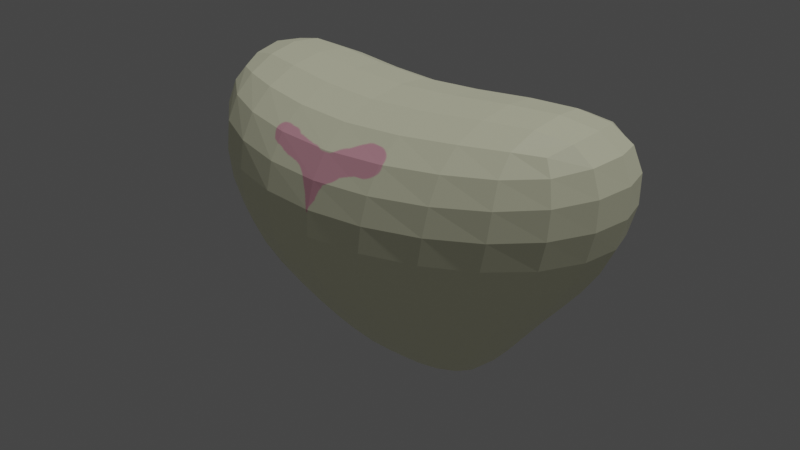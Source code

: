 # Source: Mund.blend  (saved by Blender 3.6.13; exported with 4.5.12 LTS)
import bpy
from mathutils import Matrix  # noqa: F401  (used for matrix-valued properties, if any)

bpy.ops.wm.read_factory_settings(use_empty=True)
scene = bpy.context.scene
scene.name = 'Scene'

# ---- collections
col_collection = bpy.data.collections.new('Collection'); scene.collection.children.link(col_collection)

# ---- images (referenced by path relative to the original .blend; pixels are not part of the script)
import os
ASSET_DIR = os.environ.get("B2B_ASSET_DIR", "")  # directory of the original .blend (textures are referenced by path, not embedded)
HERE = os.path.dirname(os.path.abspath(__file__))  # packed textures are extracted next to this script under _unpacked/

def load_image(name, relpath, width, height, colorspace="sRGB"):
    """Load a texture the original file referenced (path relative to the .blend, or extracted next to this script)."""
    p = next((c for c in (os.path.join(HERE, relpath), os.path.join(ASSET_DIR, relpath)) if relpath and os.path.exists(c)), "")
    if p:
        img = bpy.data.images.load(p, check_existing=True)
        img.name = name
    else:  # same state as the original file: an image datablock whose file is absent (Cycles renders it pink)
        img = bpy.data.images.new(name, width, height)
        img.source = "FILE"
        img.filepath = "//" + (relpath or name)
    img.colorspace_settings.name = colorspace
    return img
img_mund = load_image('Mund', '_unpacked/Mund.3c5c8cbf.png', 1024, 1024, 'sRGB')

# ---- materials (node trees are filled in below, after node groups)
mat_nase = bpy.data.materials.new('Nase')
mat_nase.use_transparent_shadow = False
mat_nase_001 = bpy.data.materials.new('Nase.001')
mat_nase_001.use_transparent_shadow = False

# ---- material node trees
mat_nase.use_nodes = True; mat_nase.node_tree.nodes.clear()
_N = mat_nase.node_tree.nodes; _L = mat_nase.node_tree.links
n0 = _N.new('ShaderNodeOutputMaterial'); n0.name = 'Material Output'; n0.location = (300, 300)
n1 = _N.new('ShaderNodeBsdfPrincipled'); n1.name = 'Principled BSDF'; n1.location = (10, 300)
n1.distribution = 'GGX'
n1.subsurface_method = 'RANDOM_WALK_SKIN'
n1.inputs[3].default_value = 1.45
n1.inputs[27].default_value = (0.0, 0.0, 0.0, 1.0)
n1.inputs[28].default_value = 1.0
n2 = _N.new('ShaderNodeTexImage'); n2.name = 'Image Texture'; n2.location = (-501, 281)
n2.image = img_mund
n3 = _N.new('ShaderNodeMix'); n3.name = 'Mix'; n3.location = (-160, 240)
n3.data_type = 'RGBA'
n3.inputs[6].default_value = (0.9822, 0.9822, 0.7084, 1.0)
n3.inputs[7].default_value = (0.9734, 0.4735, 0.5711, 1.0)
_L.new(n1.outputs[0], n0.inputs[0])
_L.new(n2.outputs[0], n3.inputs[0])
_L.new(n3.outputs[2], n1.inputs[0])
n0.is_active_output = True
mat_nase_001.use_nodes = True; mat_nase_001.node_tree.nodes.clear()
_N = mat_nase_001.node_tree.nodes; _L = mat_nase_001.node_tree.links
n0 = _N.new('ShaderNodeBsdfPrincipled'); n0.name = 'Principled BSDF'; n0.location = (10, 300)
n0.distribution = 'GGX'
n0.subsurface_method = 'RANDOM_WALK_SKIN'
n0.inputs[3].default_value = 1.45
n0.inputs[27].default_value = (0.0, 0.0, 0.0, 1.0)
n0.inputs[28].default_value = 1.0
n1 = _N.new('ShaderNodeOutputMaterial'); n1.name = 'Material Output'; n1.location = (300, 300)
_L.new(n0.outputs[0], n1.inputs[0])
n1.is_active_output = True

# ---- world
world_world = bpy.data.worlds.new('World'); scene.world = world_world
world_world.use_nodes = True; world_world.node_tree.nodes.clear()
_N = world_world.node_tree.nodes; _L = world_world.node_tree.links
n0 = _N.new('ShaderNodeOutputWorld'); n0.name = 'World Output'; n0.location = (300, 300)
n1 = _N.new('ShaderNodeBackground'); n1.name = 'Background'; n1.location = (10, 300)
n1.inputs[0].default_value = (0.05088, 0.05088, 0.05088, 1.0)
_L.new(n1.outputs[0], n0.inputs[0])
n0.is_active_output = True
world_world.color = (0.05088, 0.05088, 0.05088)
world_world.use_sun_shadow = False
world_world.sun_shadow_jitter_overblur = 0.0

# ---- lights
light_sun = bpy.data.lights.new('Sun', 'SUN')
light_sun.transmission_factor = 0.0
light_sun.energy = 1.0

# ---- meshes
me_cube_001 = bpy.data.meshes.new('Cube.001')
me_cube_001.from_pydata([(-0.3006, 0.1124, -0.4883), (-1.0, -0.1972, 1.0), (-0.3006, 0.3786, -0.4883), (-1.0, 0.6882, 1.0), (0.3006, 0.1124, -0.4883), (1.0, -0.1972, 1.0), (0.3006, 0.3786, -0.4883), (1.0, 0.6882, 1.0), (-1.0, -0.1972, 0.331), (-1.0, 0.6882, 0.331), (1.0, 0.6882, 0.331), (1.0, -0.1972, 0.331), (-0.637, 0.4761, -0.02355), (0.637, 0.5055, -0.02415), (0.6284, -0.0651, -0.02582), (-0.6444, -0.07889, -0.0253), (2.314e-19, 0.3692, -0.4872), (1.383e-18, 0.4436, 0.8155), (0.0006171, 0.1133, -0.4869), (-0.06605, -0.4042, 0.7994), (-0.1345, -0.576, 0.3207), (-0.01832, -0.05516, 0.4165), (-0.04569, -0.3815, 0.03317), (-0.03738, -0.4354, 0.0543)], [], [(8, 1, 3, 9), (21, 17, 7, 10), (10, 7, 5, 11), (20, 19, 1, 8), (16, 6, 4, 18), (17, 3, 1, 19), (23, 20, 8, 15), (13, 10, 11, 14), (22, 21, 10, 13), (15, 8, 9, 12), (0, 15, 12, 2), (16, 22, 13, 6), (6, 13, 14, 4), (18, 23, 15, 0), (4, 14, 23, 18), (2, 12, 22, 16), (12, 9, 21, 22), (14, 11, 20, 23), (7, 17, 19, 5), (2, 16, 18, 0), (11, 5, 19, 20), (9, 3, 17, 21)])
_uv = me_cube_001.uv_layers.new(name='UVMap')
_uv.uv.foreach_set('vector', [0.2188, 0.7607, 0.0001109, 0.6415, 0.2077, 0.5226, 0.265, 0.557, 0.3669, 0.4075, 0.2483, 0.3494, 0.3556, 0.1957, 0.4162, 0.2288, 0.4162, 0.2288, 0.3556, 0.1957, 0.2821, 0.0001108, 0.5411, 0.03034, 0.7753, 0.2074, 0.665, 0.2185, 0.6307, 0.0001109, 0.7818, 0.00777, 0.532, 0.4785, 0.5475, 0.4091, 0.6304, 0.41, 0.6, 0.5104, 0.2483, 0.3494, 0.2077, 0.5226, 0.0001109, 0.6415, 0.0001109, 0.2749, 0.8347, 0.2244, 0.7753, 0.2074, 0.7818, 0.00777, 0.8814, 0.08076, 0.4794, 0.286, 0.4162, 0.2288, 0.5411, 0.03034, 0.6187, 0.2002, 0.4134, 0.4304, 0.3669, 0.4075, 0.4162, 0.2288, 0.4794, 0.286, 0.3744, 0.7163, 0.2188, 0.7607, 0.265, 0.557, 0.3523, 0.5663, 0.5414, 0.5963, 0.3744, 0.7163, 0.3523, 0.5663, 0.4888, 0.535, 0.532, 0.4785, 0.4134, 0.4304, 0.4794, 0.286, 0.5475, 0.4091, 0.5475, 0.4091, 0.4794, 0.286, 0.6187, 0.2002, 0.6304, 0.41, 0.9999, 0.2329, 0.8347, 0.2244, 0.8814, 0.08076, 0.9987, 0.1634, 0.9987, 0.3022, 0.8824, 0.382, 0.8347, 0.2244, 0.9999, 0.2329, 0.4888, 0.535, 0.3523, 0.5663, 0.4134, 0.4304, 0.532, 0.4785, 0.3523, 0.5663, 0.265, 0.557, 0.3669, 0.4075, 0.4134, 0.4304, 0.8824, 0.382, 0.7837, 0.4619, 0.7753, 0.2074, 0.8347, 0.2244, 0.3556, 0.1957, 0.2483, 0.3494, 0.0001109, 0.2749, 0.2821, 0.0001108, 0.4888, 0.535, 0.532, 0.4785, 0.6, 0.5104, 0.5414, 0.5963, 0.7837, 0.4619, 0.6307, 0.469, 0.665, 0.2185, 0.7753, 0.2074, 0.265, 0.557, 0.2077, 0.5226, 0.2483, 0.3494, 0.3669, 0.4075])
me_cube_001.materials.append(mat_nase)
me_cube_001.materials.append(mat_nase_001)
me_cube_001.update()

# ---- objects
ob_sun = bpy.data.objects.new('Sun', light_sun)
ob_empty = bpy.data.objects.new('Empty', None)
ob_empty_001 = bpy.data.objects.new('Empty.001', None)
ob_cube = bpy.data.objects.new('Cube', me_cube_001)

# ---- transforms, parenting, visibility, modifiers, constraints
ob_sun.location = (2.749, 0.0, 4.079)
ob_sun.rotation_euler = (-0.07776, 0.3325, -0.01305)
ob_empty.location = (1.452, 3.0, 0.0)
ob_empty.rotation_euler = (1.571, 0.0, 0.0)
ob_empty.scale = (1.534, 1.534, 1.534)
ob_empty.empty_display_type = 'IMAGE'
ob_empty.empty_display_size = 5.0
ob_empty_001.location = (-2.305, -0.3038, 0.0)
ob_empty_001.rotation_euler = (1.571, 0.0, 1.571)
ob_empty_001.empty_display_type = 'IMAGE'
ob_empty_001.empty_display_size = 5.0
ob_cube.location = (0.0, 0.0, 0.0)
ob_cube.scale = (0.2504, 0.2504, 0.2504)
_m = ob_cube.modifiers.new('Subdivision', 'SUBSURF')
_m.levels = 2

# ---- collection membership
col_collection.objects.link(ob_sun)
col_collection.objects.link(ob_empty)
col_collection.objects.link(ob_empty_001)
col_collection.objects.link(ob_cube)

# ---- scene / render settings (as saved in the file)
scene.frame_start = 1; scene.frame_end = 250; scene.frame_set(1)
scene.render.engine = 'BLENDER_EEVEE_NEXT'
scene.cycles.sampling_pattern = 'TABULATED_SOBOL'
scene.view_settings.view_transform = 'Filmic'
bpy.context.view_layer.update()

# ---- added for rendering (the .blend has no active camera): camera
cam_auto = bpy.data.cameras.new('AutoCamera')
cam_auto.lens = 50.0
cam_auto.sensor_width = 36.0
cam_auto.clip_end = 1000.0
ob_auto_camera = bpy.data.objects.new('AutoCamera', cam_auto)
scene.collection.objects.link(ob_auto_camera)
ob_auto_camera.location = (0.64753, -0.762988, 0.582087)
ob_auto_camera.rotation_euler = (1.09748, -7.21219e-08, 0.694738)
scene.camera = ob_auto_camera
bpy.context.view_layer.update()
